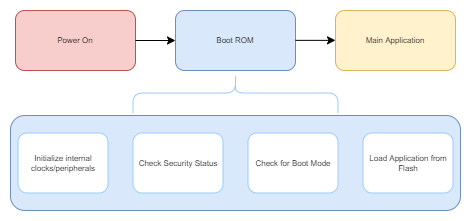

The diagram above was exported from draw.io. Its source (the exported page's mxGraphModel, read from the mxfile embedded in the PNG):
<mxGraphModel dx="2062" dy="1235" grid="1" gridSize="5" guides="1" tooltips="1" connect="1" arrows="1" fold="1" page="1" pageScale="1" pageWidth="850" pageHeight="1100" math="0" shadow="0">
  <root>
    <mxCell id="0" />
    <mxCell id="1" parent="0" />
    <mxCell id="tUysU_eD7JcOvPiuQvn0-45" value="Power On" style="rounded=1;whiteSpace=wrap;html=1;fontSize=8;strokeColor=#b85450;fillColor=#f8cecc;" parent="1" vertex="1">
      <mxGeometry x="20" y="100" width="120" height="60" as="geometry" />
    </mxCell>
    <mxCell id="tUysU_eD7JcOvPiuQvn0-46" value="Boot ROM" style="rounded=1;whiteSpace=wrap;html=1;fontSize=8;strokeColor=#6c8ebf;fillColor=#dae8fc;" parent="1" vertex="1">
      <mxGeometry x="180" y="100" width="120" height="60" as="geometry" />
    </mxCell>
    <mxCell id="tUysU_eD7JcOvPiuQvn0-47" value="" style="endArrow=classic;html=1;rounded=0;fontSize=8;exitX=1;exitY=0.5;exitDx=0;exitDy=0;entryX=0;entryY=0.5;entryDx=0;entryDy=0;" parent="1" source="tUysU_eD7JcOvPiuQvn0-45" target="tUysU_eD7JcOvPiuQvn0-46" edge="1">
      <mxGeometry width="50" height="50" relative="1" as="geometry">
        <mxPoint x="160" y="165" as="sourcePoint" />
        <mxPoint x="210" y="115" as="targetPoint" />
      </mxGeometry>
    </mxCell>
    <mxCell id="tUysU_eD7JcOvPiuQvn0-48" value="Main Application" style="rounded=1;whiteSpace=wrap;html=1;fontSize=8;strokeColor=#d6b656;fillColor=#fff2cc;" parent="1" vertex="1">
      <mxGeometry x="340" y="100" width="120" height="60" as="geometry" />
    </mxCell>
    <mxCell id="tUysU_eD7JcOvPiuQvn0-49" value="" style="endArrow=classic;html=1;rounded=0;fontSize=8;exitX=1;exitY=0.5;exitDx=0;exitDy=0;entryX=0;entryY=0.5;entryDx=0;entryDy=0;" parent="1" edge="1">
      <mxGeometry width="50" height="50" relative="1" as="geometry">
        <mxPoint x="300" y="129.86" as="sourcePoint" />
        <mxPoint x="340" y="129.86" as="targetPoint" />
      </mxGeometry>
    </mxCell>
    <mxCell id="tUysU_eD7JcOvPiuQvn0-50" value="" style="rounded=1;whiteSpace=wrap;html=1;fontSize=8;strokeColor=#6c8ebf;fillColor=#dae8fc;" parent="1" vertex="1">
      <mxGeometry x="15" y="205" width="450" height="95" as="geometry" />
    </mxCell>
    <mxCell id="tUysU_eD7JcOvPiuQvn0-51" value="Initialize internal clocks/peripherals" style="rounded=1;whiteSpace=wrap;html=1;fontSize=8;strokeColor=#99CCFF;" parent="1" vertex="1">
      <mxGeometry x="22.5" y="222.5" width="90" height="60" as="geometry" />
    </mxCell>
    <mxCell id="tUysU_eD7JcOvPiuQvn0-52" value="Check Security Status" style="rounded=1;whiteSpace=wrap;html=1;fontSize=8;strokeColor=#99CCFF;" parent="1" vertex="1">
      <mxGeometry x="137.5" y="222.5" width="90" height="60" as="geometry" />
    </mxCell>
    <mxCell id="tUysU_eD7JcOvPiuQvn0-53" value="Load Application from Flash" style="rounded=1;whiteSpace=wrap;html=1;fontSize=8;strokeColor=#99CCFF;" parent="1" vertex="1">
      <mxGeometry x="367.5" y="222.5" width="90" height="60" as="geometry" />
    </mxCell>
    <mxCell id="tUysU_eD7JcOvPiuQvn0-54" value="Check for Boot Mode" style="rounded=1;whiteSpace=wrap;html=1;fontSize=8;strokeColor=#99CCFF;" parent="1" vertex="1">
      <mxGeometry x="252.5" y="222.5" width="90" height="60" as="geometry" />
    </mxCell>
    <mxCell id="tUysU_eD7JcOvPiuQvn0-57" value="" style="shape=curlyBracket;whiteSpace=wrap;html=1;rounded=1;flipH=1;fontSize=8;strokeColor=#99CCFF;rotation=-90;" parent="1" vertex="1">
      <mxGeometry x="220" y="80" width="40" height="205" as="geometry" />
    </mxCell>
  </root>
</mxGraphModel>